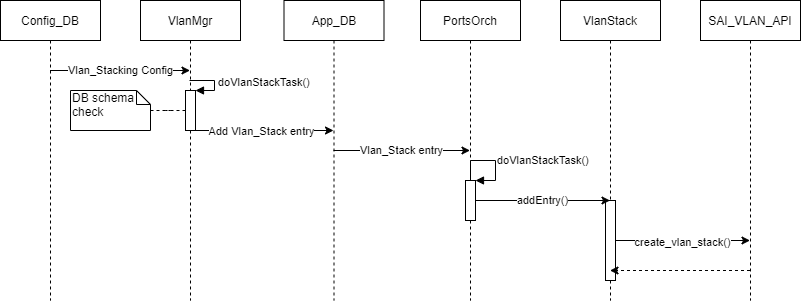

The diagram above was exported from draw.io. Its source (the exported page's mxGraphModel, read from the mxfile embedded in the PNG):
<mxGraphModel dx="1422" dy="713" grid="1" gridSize="10" guides="1" tooltips="1" connect="1" arrows="1" fold="1" page="1" pageScale="1" pageWidth="1169" pageHeight="827" math="0" shadow="0">
  <root>
    <mxCell id="paWFznisRRqZCWNbgtEX-0" />
    <mxCell id="paWFznisRRqZCWNbgtEX-1" parent="paWFznisRRqZCWNbgtEX-0" />
    <mxCell id="paWFznisRRqZCWNbgtEX-2" value="Vlan_Stacking Config" style="edgeStyle=orthogonalEdgeStyle;rounded=0;orthogonalLoop=1;jettySize=auto;html=1;" edge="1" parent="paWFznisRRqZCWNbgtEX-1" source="paWFznisRRqZCWNbgtEX-3" target="paWFznisRRqZCWNbgtEX-6">
      <mxGeometry relative="1" as="geometry">
        <Array as="points">
          <mxPoint x="140" y="90" />
          <mxPoint x="140" y="90" />
        </Array>
      </mxGeometry>
    </mxCell>
    <mxCell id="paWFznisRRqZCWNbgtEX-3" value="Config_DB" style="shape=umlLifeline;perimeter=lifelinePerimeter;whiteSpace=wrap;html=1;container=1;collapsible=0;recursiveResize=0;outlineConnect=0;" vertex="1" parent="paWFznisRRqZCWNbgtEX-1">
      <mxGeometry x="10" y="20" width="100" height="300" as="geometry" />
    </mxCell>
    <mxCell id="paWFznisRRqZCWNbgtEX-4" value="" style="edgeStyle=orthogonalEdgeStyle;rounded=0;orthogonalLoop=1;jettySize=auto;html=1;endArrow=classic;endFill=1;" edge="1" parent="paWFznisRRqZCWNbgtEX-1" source="paWFznisRRqZCWNbgtEX-6" target="paWFznisRRqZCWNbgtEX-9">
      <mxGeometry relative="1" as="geometry">
        <Array as="points">
          <mxPoint x="270" y="150" />
          <mxPoint x="270" y="150" />
        </Array>
      </mxGeometry>
    </mxCell>
    <mxCell id="paWFznisRRqZCWNbgtEX-5" value="Add Vlan_Stack entry" style="edgeLabel;html=1;align=center;verticalAlign=middle;resizable=0;points=[];" vertex="1" connectable="0" parent="paWFznisRRqZCWNbgtEX-4">
      <mxGeometry x="-0.1469" y="3" relative="1" as="geometry">
        <mxPoint x="9.5" y="3" as="offset" />
      </mxGeometry>
    </mxCell>
    <mxCell id="paWFznisRRqZCWNbgtEX-6" value="VlanMgr" style="shape=umlLifeline;perimeter=lifelinePerimeter;whiteSpace=wrap;html=1;container=1;collapsible=0;recursiveResize=0;outlineConnect=0;" vertex="1" parent="paWFznisRRqZCWNbgtEX-1">
      <mxGeometry x="150" y="20" width="100" height="300" as="geometry" />
    </mxCell>
    <mxCell id="paWFznisRRqZCWNbgtEX-7" value="" style="html=1;points=[];perimeter=orthogonalPerimeter;" vertex="1" parent="paWFznisRRqZCWNbgtEX-6">
      <mxGeometry x="45" y="90" width="10" height="40" as="geometry" />
    </mxCell>
    <mxCell id="paWFznisRRqZCWNbgtEX-8" value="Vlan_Stack entry" style="edgeStyle=orthogonalEdgeStyle;rounded=0;orthogonalLoop=1;jettySize=auto;html=1;endArrow=classic;endFill=1;" edge="1" parent="paWFznisRRqZCWNbgtEX-1" source="paWFznisRRqZCWNbgtEX-9" target="paWFznisRRqZCWNbgtEX-13">
      <mxGeometry relative="1" as="geometry">
        <Array as="points">
          <mxPoint x="410" y="170" />
          <mxPoint x="410" y="170" />
        </Array>
      </mxGeometry>
    </mxCell>
    <mxCell id="paWFznisRRqZCWNbgtEX-9" value="App_DB" style="shape=umlLifeline;perimeter=lifelinePerimeter;whiteSpace=wrap;html=1;container=1;collapsible=0;recursiveResize=0;outlineConnect=0;" vertex="1" parent="paWFznisRRqZCWNbgtEX-1">
      <mxGeometry x="293.5" y="20" width="100" height="300" as="geometry" />
    </mxCell>
    <mxCell id="paWFznisRRqZCWNbgtEX-10" value="doVlanStackTask()" style="edgeStyle=orthogonalEdgeStyle;html=1;align=left;spacingLeft=2;endArrow=block;rounded=0;entryX=1;entryY=0;" edge="1" parent="paWFznisRRqZCWNbgtEX-1" target="paWFznisRRqZCWNbgtEX-7">
      <mxGeometry relative="1" as="geometry">
        <mxPoint x="199" y="100" as="sourcePoint" />
        <Array as="points">
          <mxPoint x="224" y="100" />
        </Array>
      </mxGeometry>
    </mxCell>
    <mxCell id="paWFznisRRqZCWNbgtEX-11" style="edgeStyle=orthogonalEdgeStyle;rounded=0;orthogonalLoop=1;jettySize=auto;html=1;endArrow=none;endFill=0;dashed=1;" edge="1" parent="paWFznisRRqZCWNbgtEX-1" source="paWFznisRRqZCWNbgtEX-12" target="paWFznisRRqZCWNbgtEX-7">
      <mxGeometry relative="1" as="geometry" />
    </mxCell>
    <mxCell id="paWFznisRRqZCWNbgtEX-12" value="DB schema&lt;br&gt;check" style="shape=note;whiteSpace=wrap;html=1;size=14;verticalAlign=top;align=left;spacingTop=-6;" vertex="1" parent="paWFznisRRqZCWNbgtEX-1">
      <mxGeometry x="80" y="110" width="80" height="40" as="geometry" />
    </mxCell>
    <mxCell id="paWFznisRRqZCWNbgtEX-13" value="PortsOrch" style="shape=umlLifeline;perimeter=lifelinePerimeter;whiteSpace=wrap;html=1;container=1;collapsible=0;recursiveResize=0;outlineConnect=0;" vertex="1" parent="paWFznisRRqZCWNbgtEX-1">
      <mxGeometry x="430" y="20" width="100" height="300" as="geometry" />
    </mxCell>
    <mxCell id="paWFznisRRqZCWNbgtEX-14" value="" style="html=1;points=[];perimeter=orthogonalPerimeter;" vertex="1" parent="paWFznisRRqZCWNbgtEX-13">
      <mxGeometry x="45" y="180" width="10" height="40" as="geometry" />
    </mxCell>
    <mxCell id="paWFznisRRqZCWNbgtEX-15" value="doVlanStackTask()" style="edgeStyle=orthogonalEdgeStyle;html=1;align=left;spacingLeft=2;endArrow=block;rounded=0;entryX=1;entryY=0;" edge="1" parent="paWFznisRRqZCWNbgtEX-13" target="paWFznisRRqZCWNbgtEX-14">
      <mxGeometry relative="1" as="geometry">
        <mxPoint x="50" y="180" as="sourcePoint" />
        <Array as="points">
          <mxPoint x="50" y="160" />
          <mxPoint x="75" y="160" />
          <mxPoint x="75" y="180" />
          <mxPoint x="55" y="180" />
        </Array>
      </mxGeometry>
    </mxCell>
    <mxCell id="paWFznisRRqZCWNbgtEX-16" value="VlanStack" style="shape=umlLifeline;perimeter=lifelinePerimeter;whiteSpace=wrap;html=1;container=1;collapsible=0;recursiveResize=0;outlineConnect=0;" vertex="1" parent="paWFznisRRqZCWNbgtEX-1">
      <mxGeometry x="570" y="20" width="100" height="300" as="geometry" />
    </mxCell>
    <mxCell id="paWFznisRRqZCWNbgtEX-17" value="" style="html=1;points=[];perimeter=orthogonalPerimeter;" vertex="1" parent="paWFznisRRqZCWNbgtEX-16">
      <mxGeometry x="45" y="200" width="10" height="80" as="geometry" />
    </mxCell>
    <mxCell id="paWFznisRRqZCWNbgtEX-18" value="" style="edgeStyle=orthogonalEdgeStyle;rounded=0;orthogonalLoop=1;jettySize=auto;html=1;endArrow=classic;endFill=1;dashed=1;" edge="1" parent="paWFznisRRqZCWNbgtEX-1" source="paWFznisRRqZCWNbgtEX-19" target="paWFznisRRqZCWNbgtEX-16">
      <mxGeometry relative="1" as="geometry">
        <Array as="points">
          <mxPoint x="690" y="290" />
          <mxPoint x="690" y="290" />
        </Array>
      </mxGeometry>
    </mxCell>
    <mxCell id="paWFznisRRqZCWNbgtEX-19" value="SAI_VLAN_API" style="shape=umlLifeline;perimeter=lifelinePerimeter;whiteSpace=wrap;html=1;container=1;collapsible=0;recursiveResize=0;outlineConnect=0;" vertex="1" parent="paWFznisRRqZCWNbgtEX-1">
      <mxGeometry x="710" y="20" width="100" height="300" as="geometry" />
    </mxCell>
    <mxCell id="paWFznisRRqZCWNbgtEX-20" value="addEntry()" style="edgeStyle=orthogonalEdgeStyle;rounded=0;orthogonalLoop=1;jettySize=auto;html=1;endArrow=classic;endFill=1;" edge="1" parent="paWFznisRRqZCWNbgtEX-1" source="paWFznisRRqZCWNbgtEX-14" target="paWFznisRRqZCWNbgtEX-16">
      <mxGeometry relative="1" as="geometry">
        <Array as="points">
          <mxPoint x="580" y="220" />
          <mxPoint x="580" y="220" />
        </Array>
      </mxGeometry>
    </mxCell>
    <mxCell id="paWFznisRRqZCWNbgtEX-21" value="" style="edgeStyle=orthogonalEdgeStyle;rounded=0;orthogonalLoop=1;jettySize=auto;html=1;endArrow=classic;endFill=1;" edge="1" parent="paWFznisRRqZCWNbgtEX-1" source="paWFznisRRqZCWNbgtEX-17" target="paWFznisRRqZCWNbgtEX-19">
      <mxGeometry relative="1" as="geometry">
        <Array as="points">
          <mxPoint x="710" y="260" />
          <mxPoint x="710" y="260" />
        </Array>
      </mxGeometry>
    </mxCell>
    <mxCell id="paWFznisRRqZCWNbgtEX-22" value="create_vlan_stack()" style="edgeLabel;html=1;align=center;verticalAlign=middle;resizable=0;points=[];" vertex="1" connectable="0" parent="paWFznisRRqZCWNbgtEX-21">
      <mxGeometry x="-0.0186" y="-1" relative="1" as="geometry">
        <mxPoint as="offset" />
      </mxGeometry>
    </mxCell>
  </root>
</mxGraphModel>